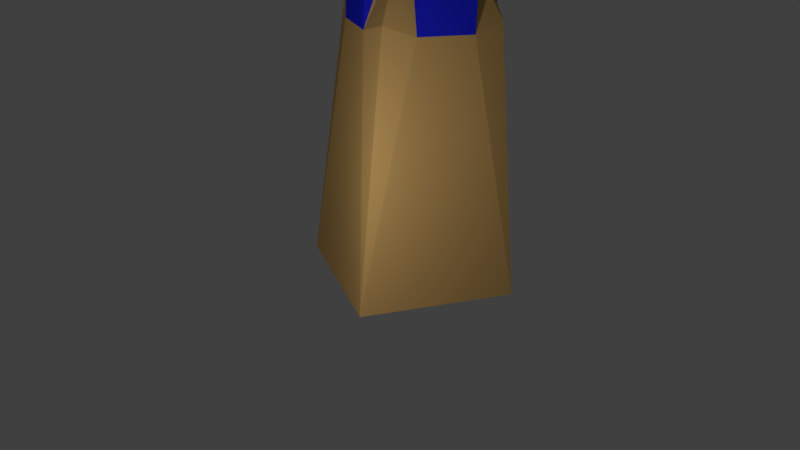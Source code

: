 # Source: pyramid_L_Aztec_prototype.blend  (saved by Blender 2.78.0; exported with 4.5.12 LTS)
import bpy
from mathutils import Matrix  # noqa: F401  (used for matrix-valued properties, if any)

bpy.ops.wm.read_factory_settings(use_empty=True)
scene = bpy.context.scene
scene.name = 'Scene'

# ---- collections
col_collection_1 = bpy.data.collections.new('Collection 1'); scene.collection.children.link(col_collection_1)

# ---- materials (node trees are filled in below, after node groups)
mat_material = bpy.data.materials.new('Material')
mat_material.alpha_threshold = 0.0
mat_material.use_transparent_shadow = False
mat_material.roughness = 0.5
mat_material.line_color = (0.0, 0.0, 0.0, 1.0)
mat_material_001 = bpy.data.materials.new('Material.001')
mat_material_001.alpha_threshold = 0.0
mat_material_001.use_transparent_shadow = False
mat_material_001.diffuse_color = (0.01773, 0.02193, 0.8, 1.0)
mat_material_001.roughness = 0.5
mat_material_001.specular_intensity = 0.0
mat_material_002 = bpy.data.materials.new('Material.002')
mat_material_002.alpha_threshold = 0.0
mat_material_002.use_transparent_shadow = False
mat_material_002.diffuse_color = (0.6982, 0.4226, 0.143, 1.0)
mat_material_002.roughness = 0.5

# ---- material node trees

# ---- world
world_world = bpy.data.worlds.new('World'); scene.world = world_world
world_world.color = (0.05088, 0.05088, 0.05088)
world_world.use_sun_shadow = False
world_world.sun_shadow_jitter_overblur = 0.0
world_world.cycles.sampling_method = 'MANUAL'

# ---- cameras
cam_camera = bpy.data.cameras.new('Camera')
cam_camera.clip_end = 100.0
cam_camera.lens = 35.0
cam_camera.sensor_width = 32.0
cam_camera.sensor_height = 18.0
cam_camera.ortho_scale = 7.314
cam_camera.dof.focus_distance = 0.0
cam_camera.dof.aperture_fstop = 128.0

# ---- lights
light_point = bpy.data.lights.new('Point', 'POINT')
light_point.transmission_factor = 0.0
light_point.energy = 100.0
light_point.shadow_buffer_clip_start = 0.5
light_point.shadow_soft_size = 0.1
light_point.shadow_maximum_resolution = 0.006
light_point.use_absolute_resolution = True

# ---- meshes
me_cube = bpy.data.meshes.new('Cube')
me_cube.from_pydata([(1.0, 1.0, 0.0), (1.0, -1.0, 0.0), (-1.0, -1.0, 0.0), (-1.0, 1.0, 0.0), (-0.2335, 0.2335, 5.019), (-0.3459, 0.3459, 4.322), (0.3459, -0.3459, 4.322), (-0.3459, -0.3459, 4.322), (0.3459, 0.3459, 4.322), (-0.2335, 0.2335, 4.512), (-0.2335, -0.2335, 4.512), (0.2335, -0.2335, 4.512), (0.2335, 0.2335, 4.512), (0.5198, 0.3459, 4.12), (0.8047, 0.3459, 3.263), (0.5198, -0.3459, 4.12), (0.8047, -0.3459, 3.263), (-0.5198, -0.3459, 4.12), (0.3459, -0.5198, 4.12), (-0.5198, 0.3459, 4.12), (-0.3459, -0.5198, 4.12), (-0.3459, 0.5198, 4.12), (0.3459, 0.5198, 4.12), (-0.8047, -0.3459, 3.263), (0.3459, -0.8047, 3.263), (-0.8047, 0.3459, 3.263), (-0.3459, 0.8047, 3.263), (-0.3459, -0.8047, 3.263), (0.3459, 0.8047, 3.263), (-0.2335, -0.2335, 5.019), (0.2335, -0.2335, 5.019), (0.2335, 0.2335, 5.019), (0.3459, 0.8047, 4.696), (-0.3459, -0.8047, 4.696), (-0.3459, 0.8047, 4.696), (-0.8047, 0.3459, 4.696), (0.3459, -0.8047, 4.696), (-0.8047, -0.3459, 4.696), (0.3459, 0.5198, 4.549), (-0.3459, 0.5198, 4.549), (-0.3459, -0.5198, 4.549), (-0.5198, 0.3459, 4.549), (0.3459, -0.5198, 4.549), (-0.5198, -0.3459, 4.549), (0.8047, -0.3459, 4.696), (0.5198, -0.3459, 4.549), (0.8047, 0.3459, 4.696), (0.5198, 0.3459, 4.549), (0.7168, -0.7168, 3.378), (0.7168, 0.7168, 3.378), (-0.7168, 0.7168, 3.378), (-0.7168, -0.7168, 3.378), (0.4447, -0.4447, 4.13), (-0.4447, -0.4447, 4.13), (-0.4447, 0.4447, 4.13), (0.4447, 0.4447, 4.13)], [], [(0, 1, 2, 3), (7, 6, 11, 10), (9, 10, 29, 4), (6, 8, 12, 11), (5, 7, 10, 9), (11, 12, 31, 30), (9, 12, 8, 5), (10, 11, 30, 29), (12, 9, 4, 31), (3, 26, 28, 0), (0, 14, 16, 1), (1, 24, 27, 2), (2, 23, 25, 3), (13, 8, 6, 15), (22, 21, 5, 8), (20, 18, 6, 7), (5, 21, 54), (19, 17, 7, 5), (24, 48, 52, 18), (3, 25, 50), (23, 2, 51), (0, 28, 49), (14, 0, 49), (2, 27, 51), (1, 16, 48), (29, 30, 31, 4), (21, 22, 38, 39), (19, 25, 35, 41), (13, 15, 45, 47), (24, 18, 42, 36), (16, 14, 46, 44), (28, 26, 34, 32), (23, 17, 43, 37), (15, 16, 44, 45), (22, 28, 32, 38), (25, 23, 37, 35), (17, 19, 41, 43), (20, 27, 33, 40), (14, 13, 47, 46), (27, 24, 36, 33), (18, 20, 40, 42), (26, 21, 39, 34), (45, 44, 46, 47), (34, 39, 38, 32), (36, 42, 40, 33), (37, 43, 41, 35), (48, 16, 15, 52), (48, 24, 1), (49, 28, 22, 55), (49, 55, 13, 14), (50, 25, 19, 54), (50, 26, 3), (51, 27, 20, 53), (51, 53, 17, 23), (52, 15, 6), (18, 52, 6), (53, 20, 7), (17, 53, 7), (54, 21, 26, 50), (54, 19, 5), (13, 55, 8), (55, 22, 8)])
me_cube.polygons.foreach_set('material_index', [2, 2, 1, 2, 2, 1, 2, 1, 1, 2, 2, 2, 2, 2, 2, 2, 2, 2, 2, 2, 2, 2, 2, 2, 2, 1, 1, 1, 1, 1, 1, 1, 1, 1, 1, 1, 1, 1, 1, 1, 1, 1, 1, 1, 1, 1, 2, 2, 2, 2, 2, 2, 2, 2, 2, 2, 2, 2, 2, 2, 2, 2])
me_cube.materials.append(mat_material)
me_cube.materials.append(mat_material_001)
me_cube.materials.append(mat_material_002)
me_cube.use_remesh_preserve_volume = False
me_cube.use_remesh_preserve_attributes = False
me_cube.use_mirror_vertex_groups = False
me_cube.update()

# ---- objects
ob_point = bpy.data.objects.new('Point', light_point)
ob_cube = bpy.data.objects.new('Cube', me_cube)
ob_camera = bpy.data.objects.new('Camera', cam_camera)

# ---- transforms, parenting, visibility, modifiers, constraints
ob_point.location = (2.809, -2.066, 2.139)
ob_point.lineart.crease_threshold = 0.0
ob_cube.location = (0.0, 0.0, 0.0)
ob_cube.lock_rotations_4d = False
ob_cube.empty_display_type = 'ARROWS'
ob_cube.lineart.crease_threshold = 0.0
ob_camera.location = (9.576, -3.743, 5.344)
ob_camera.rotation_euler = (1.141, -0.03342, 1.228)
ob_camera.lock_rotations_4d = False
ob_camera.empty_display_type = 'ARROWS'
ob_camera.color = (0.0, 0.0, 0.0, 0.0)
ob_camera.display_type = 'WIRE'
ob_camera.lineart.crease_threshold = 0.0

# ---- collection membership
col_collection_1.objects.link(ob_point)
col_collection_1.objects.link(ob_cube)
col_collection_1.objects.link(ob_camera)

# ---- scene / render settings (as saved in the file)
scene.camera = ob_camera
scene.frame_start = 1; scene.frame_end = 250; scene.frame_set(1)
scene.render.engine = 'BLENDER_EEVEE_NEXT'
scene.render.resolution_x = 1280
scene.render.resolution_y = 720
scene.render.dither_intensity = 0.0
scene.cycles.use_denoising = False
scene.cycles.samples = 128
scene.cycles.sampling_pattern = 'TABULATED_SOBOL'
scene.cycles.light_sampling_threshold = 0.0
scene.cycles.use_adaptive_sampling = False
scene.cycles.use_light_tree = False
scene.cycles.blur_glossy = 0.0
scene.cycles.sample_clamp_indirect = 0.0
scene.view_settings.view_transform = 'Standard'
bpy.context.view_layer.update()
